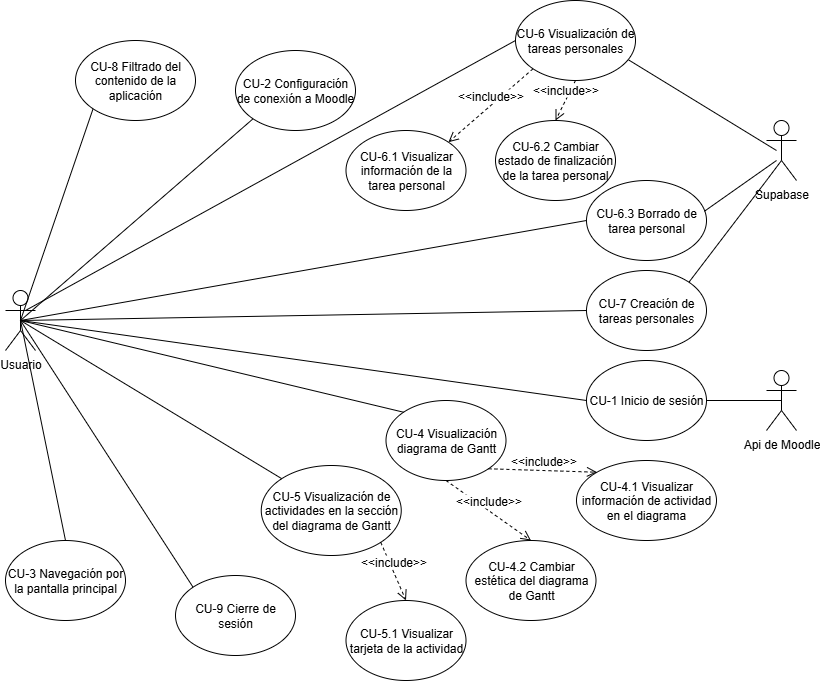

The diagram above was exported from draw.io. Its source (the exported page's mxGraphModel, read from the mxfile embedded in the PNG):
<mxGraphModel dx="1737" dy="965" grid="1" gridSize="10" guides="1" tooltips="1" connect="1" arrows="1" fold="1" page="1" pageScale="1" pageWidth="827" pageHeight="1169" background="#FFFFFF" math="0" shadow="0">
  <root>
    <mxCell id="0" />
    <mxCell id="1" parent="0" />
    <mxCell id="SBkhWGRyS1B0r4tV9_g7-1" value="Usuario" style="shape=umlActor;verticalLabelPosition=bottom;verticalAlign=top;html=1;outlineConnect=0;fillColor=none;" vertex="1" parent="1">
      <mxGeometry x="20" y="300" width="30" height="60" as="geometry" />
    </mxCell>
    <mxCell id="SBkhWGRyS1B0r4tV9_g7-2" value="Supabase" style="shape=umlActor;verticalLabelPosition=bottom;verticalAlign=top;html=1;outlineConnect=0;fillColor=none;" vertex="1" parent="1">
      <mxGeometry x="781" y="130" width="30" height="60" as="geometry" />
    </mxCell>
    <mxCell id="SBkhWGRyS1B0r4tV9_g7-3" value="Api de Moodle" style="shape=umlActor;verticalLabelPosition=bottom;verticalAlign=top;html=1;outlineConnect=0;fillColor=none;" vertex="1" parent="1">
      <mxGeometry x="781" y="380" width="30" height="60" as="geometry" />
    </mxCell>
    <mxCell id="SBkhWGRyS1B0r4tV9_g7-6" value="CU-1 Inicio de sesión" style="ellipse;whiteSpace=wrap;html=1;fillColor=none;" vertex="1" parent="1">
      <mxGeometry x="601" y="370" width="120" height="80" as="geometry" />
    </mxCell>
    <mxCell id="SBkhWGRyS1B0r4tV9_g7-7" value="CU-2 Configuración de conexión a Moodle" style="ellipse;whiteSpace=wrap;html=1;fillColor=none;" vertex="1" parent="1">
      <mxGeometry x="250" y="60" width="120" height="80" as="geometry" />
    </mxCell>
    <mxCell id="SBkhWGRyS1B0r4tV9_g7-8" value="CU-3 Navegación por la pantalla principal" style="ellipse;whiteSpace=wrap;html=1;fillColor=none;" vertex="1" parent="1">
      <mxGeometry x="20" y="550" width="120" height="80" as="geometry" />
    </mxCell>
    <mxCell id="SBkhWGRyS1B0r4tV9_g7-9" value="CU-4 Visualización diagrama de Gantt" style="ellipse;whiteSpace=wrap;html=1;fillColor=none;" vertex="1" parent="1">
      <mxGeometry x="400.5" y="410" width="120" height="80" as="geometry" />
    </mxCell>
    <mxCell id="SBkhWGRyS1B0r4tV9_g7-10" value="CU-4.1 Visualizar información de actividad en el diagrama" style="ellipse;whiteSpace=wrap;html=1;fillColor=none;" vertex="1" parent="1">
      <mxGeometry x="591" y="470" width="140" height="80" as="geometry" />
    </mxCell>
    <mxCell id="SBkhWGRyS1B0r4tV9_g7-11" value="CU-4.2 Cambiar estética del diagrama de Gantt" style="ellipse;whiteSpace=wrap;html=1;fillColor=none;" vertex="1" parent="1">
      <mxGeometry x="480.5" y="550" width="130" height="80" as="geometry" />
    </mxCell>
    <mxCell id="SBkhWGRyS1B0r4tV9_g7-12" value="CU-5 Visualización de actividades en la sección del diagrama de Gantt" style="ellipse;whiteSpace=wrap;html=1;fillColor=none;" vertex="1" parent="1">
      <mxGeometry x="275.75" y="475" width="140" height="90" as="geometry" />
    </mxCell>
    <mxCell id="SBkhWGRyS1B0r4tV9_g7-13" value="CU-5.1 Visualizar tarjeta de la actividad" style="ellipse;whiteSpace=wrap;html=1;fillColor=none;" vertex="1" parent="1">
      <mxGeometry x="360.5" y="610" width="120" height="80" as="geometry" />
    </mxCell>
    <mxCell id="SBkhWGRyS1B0r4tV9_g7-14" value="CU-6 Visualización de tareas personales" style="ellipse;whiteSpace=wrap;html=1;fillColor=none;" vertex="1" parent="1">
      <mxGeometry x="530" y="10" width="120" height="80" as="geometry" />
    </mxCell>
    <mxCell id="SBkhWGRyS1B0r4tV9_g7-15" value="CU-6.1 Visualizar información de la tarea personal" style="ellipse;whiteSpace=wrap;html=1;fillColor=none;" vertex="1" parent="1">
      <mxGeometry x="360.5" y="140" width="120" height="80" as="geometry" />
    </mxCell>
    <mxCell id="SBkhWGRyS1B0r4tV9_g7-16" value="CU-6.2 Cambiar estado de finalización de la tarea personal" style="ellipse;whiteSpace=wrap;html=1;fillColor=none;" vertex="1" parent="1">
      <mxGeometry x="510" y="130" width="120" height="80" as="geometry" />
    </mxCell>
    <mxCell id="SBkhWGRyS1B0r4tV9_g7-17" value="CU-6.3 Borrado de tarea personal" style="ellipse;whiteSpace=wrap;html=1;fillColor=none;" vertex="1" parent="1">
      <mxGeometry x="601" y="190" width="120" height="80" as="geometry" />
    </mxCell>
    <mxCell id="SBkhWGRyS1B0r4tV9_g7-18" value="CU-7 Creación de tareas personales" style="ellipse;whiteSpace=wrap;html=1;fillColor=none;" vertex="1" parent="1">
      <mxGeometry x="601" y="280" width="120" height="80" as="geometry" />
    </mxCell>
    <mxCell id="SBkhWGRyS1B0r4tV9_g7-19" value="CU-8 Filtrado del contenido de la aplicación" style="ellipse;whiteSpace=wrap;html=1;fillColor=none;" vertex="1" parent="1">
      <mxGeometry x="90" y="50" width="120" height="80" as="geometry" />
    </mxCell>
    <mxCell id="SBkhWGRyS1B0r4tV9_g7-20" value="CU-9 Cierre de sesión" style="ellipse;whiteSpace=wrap;html=1;fillColor=none;" vertex="1" parent="1">
      <mxGeometry x="190" y="585" width="120" height="80" as="geometry" />
    </mxCell>
    <mxCell id="SBkhWGRyS1B0r4tV9_g7-23" value="" style="endArrow=none;html=1;rounded=0;fontSize=12;startSize=8;endSize=8;curved=1;exitX=0.945;exitY=0.745;exitDx=0;exitDy=0;exitPerimeter=0;" edge="1" parent="1" source="SBkhWGRyS1B0r4tV9_g7-14">
      <mxGeometry width="50" height="50" relative="1" as="geometry">
        <mxPoint x="741" y="210" as="sourcePoint" />
        <mxPoint x="791" y="160" as="targetPoint" />
      </mxGeometry>
    </mxCell>
    <mxCell id="SBkhWGRyS1B0r4tV9_g7-24" value="" style="endArrow=none;html=1;rounded=0;fontSize=12;startSize=8;endSize=8;curved=1;exitX=0.983;exitY=0.384;exitDx=0;exitDy=0;exitPerimeter=0;" edge="1" parent="1" source="SBkhWGRyS1B0r4tV9_g7-17">
      <mxGeometry width="50" height="50" relative="1" as="geometry">
        <mxPoint x="741" y="220" as="sourcePoint" />
        <mxPoint x="791" y="170" as="targetPoint" />
      </mxGeometry>
    </mxCell>
    <mxCell id="SBkhWGRyS1B0r4tV9_g7-25" value="" style="endArrow=none;html=1;rounded=0;fontSize=12;startSize=8;endSize=8;curved=1;exitX=1;exitY=0;exitDx=0;exitDy=0;entryX=0;entryY=1;entryDx=0;entryDy=0;entryPerimeter=0;" edge="1" parent="1" source="SBkhWGRyS1B0r4tV9_g7-18" target="SBkhWGRyS1B0r4tV9_g7-2">
      <mxGeometry width="50" height="50" relative="1" as="geometry">
        <mxPoint x="701" y="305" as="sourcePoint" />
        <mxPoint x="791" y="210" as="targetPoint" />
      </mxGeometry>
    </mxCell>
    <mxCell id="SBkhWGRyS1B0r4tV9_g7-26" value="" style="endArrow=none;html=1;rounded=0;fontSize=12;startSize=8;endSize=8;curved=1;entryX=0;entryY=0.5;entryDx=0;entryDy=0;exitX=0.667;exitY=0.333;exitDx=0;exitDy=0;exitPerimeter=0;" edge="1" parent="1" source="SBkhWGRyS1B0r4tV9_g7-1" target="SBkhWGRyS1B0r4tV9_g7-14">
      <mxGeometry width="50" height="50" relative="1" as="geometry">
        <mxPoint x="94" y="297.28" as="sourcePoint" />
        <mxPoint x="350" y="190.00000000000003" as="targetPoint" />
      </mxGeometry>
    </mxCell>
    <mxCell id="SBkhWGRyS1B0r4tV9_g7-27" value="" style="endArrow=none;html=1;rounded=0;fontSize=12;startSize=8;endSize=8;curved=1;entryX=0;entryY=0.5;entryDx=0;entryDy=0;exitX=0.5;exitY=0.5;exitDx=0;exitDy=0;exitPerimeter=0;" edge="1" parent="1" source="SBkhWGRyS1B0r4tV9_g7-1" target="SBkhWGRyS1B0r4tV9_g7-17">
      <mxGeometry width="50" height="50" relative="1" as="geometry">
        <mxPoint x="140" y="310" as="sourcePoint" />
        <mxPoint x="190" y="260" as="targetPoint" />
      </mxGeometry>
    </mxCell>
    <mxCell id="SBkhWGRyS1B0r4tV9_g7-28" value="" style="endArrow=none;html=1;rounded=0;fontSize=12;startSize=8;endSize=8;curved=1;entryX=0;entryY=0.5;entryDx=0;entryDy=0;exitX=0.5;exitY=0.5;exitDx=0;exitDy=0;exitPerimeter=0;" edge="1" parent="1" source="SBkhWGRyS1B0r4tV9_g7-1" target="SBkhWGRyS1B0r4tV9_g7-18">
      <mxGeometry width="50" height="50" relative="1" as="geometry">
        <mxPoint x="60" y="310" as="sourcePoint" />
        <mxPoint x="270" y="330" as="targetPoint" />
      </mxGeometry>
    </mxCell>
    <mxCell id="SBkhWGRyS1B0r4tV9_g7-29" value="" style="endArrow=none;html=1;rounded=0;fontSize=12;startSize=8;endSize=8;curved=1;entryX=0.5;entryY=0.5;entryDx=0;entryDy=0;entryPerimeter=0;exitX=1;exitY=0.5;exitDx=0;exitDy=0;" edge="1" parent="1" source="SBkhWGRyS1B0r4tV9_g7-6" target="SBkhWGRyS1B0r4tV9_g7-3">
      <mxGeometry width="50" height="50" relative="1" as="geometry">
        <mxPoint x="711" y="460" as="sourcePoint" />
        <mxPoint x="761" y="410" as="targetPoint" />
      </mxGeometry>
    </mxCell>
    <mxCell id="SBkhWGRyS1B0r4tV9_g7-30" value="" style="endArrow=none;html=1;rounded=0;fontSize=12;startSize=8;endSize=8;curved=1;entryX=0;entryY=0.5;entryDx=0;entryDy=0;exitX=0.5;exitY=0.5;exitDx=0;exitDy=0;exitPerimeter=0;" edge="1" parent="1" source="SBkhWGRyS1B0r4tV9_g7-1" target="SBkhWGRyS1B0r4tV9_g7-6">
      <mxGeometry width="50" height="50" relative="1" as="geometry">
        <mxPoint x="230" y="500" as="sourcePoint" />
        <mxPoint x="280" y="450" as="targetPoint" />
      </mxGeometry>
    </mxCell>
    <mxCell id="SBkhWGRyS1B0r4tV9_g7-31" value="" style="endArrow=none;html=1;rounded=0;fontSize=12;startSize=8;endSize=8;curved=1;exitX=0.5;exitY=0.5;exitDx=0;exitDy=0;exitPerimeter=0;entryX=0;entryY=0;entryDx=0;entryDy=0;" edge="1" parent="1" source="SBkhWGRyS1B0r4tV9_g7-1" target="SBkhWGRyS1B0r4tV9_g7-9">
      <mxGeometry width="50" height="50" relative="1" as="geometry">
        <mxPoint x="90" y="440" as="sourcePoint" />
        <mxPoint x="140" y="390" as="targetPoint" />
      </mxGeometry>
    </mxCell>
    <mxCell id="SBkhWGRyS1B0r4tV9_g7-32" value="&amp;lt;&amp;lt;include&amp;gt;&amp;gt;" style="html=1;verticalAlign=bottom;endArrow=open;dashed=1;endSize=8;curved=0;rounded=0;fontSize=12;exitX=1;exitY=1;exitDx=0;exitDy=0;entryX=0;entryY=0;entryDx=0;entryDy=0;" edge="1" parent="1" source="SBkhWGRyS1B0r4tV9_g7-9" target="SBkhWGRyS1B0r4tV9_g7-10">
      <mxGeometry relative="1" as="geometry">
        <mxPoint x="640.5" y="490" as="sourcePoint" />
        <mxPoint x="780.5" y="590" as="targetPoint" />
      </mxGeometry>
    </mxCell>
    <mxCell id="SBkhWGRyS1B0r4tV9_g7-33" value="&amp;lt;&amp;lt;include&amp;gt;&amp;gt;" style="html=1;verticalAlign=bottom;endArrow=open;dashed=1;endSize=8;curved=0;rounded=0;fontSize=12;exitX=0.5;exitY=1;exitDx=0;exitDy=0;entryX=0.5;entryY=0;entryDx=0;entryDy=0;" edge="1" parent="1" source="SBkhWGRyS1B0r4tV9_g7-9" target="SBkhWGRyS1B0r4tV9_g7-11">
      <mxGeometry relative="1" as="geometry">
        <mxPoint x="481.5" y="508" as="sourcePoint" />
        <mxPoint x="600.5" y="512" as="targetPoint" />
      </mxGeometry>
    </mxCell>
    <mxCell id="SBkhWGRyS1B0r4tV9_g7-34" value="" style="endArrow=none;html=1;rounded=0;fontSize=12;startSize=8;endSize=8;curved=1;entryX=0;entryY=1;entryDx=0;entryDy=0;exitX=0.5;exitY=0.5;exitDx=0;exitDy=0;exitPerimeter=0;" edge="1" parent="1" source="SBkhWGRyS1B0r4tV9_g7-1" target="SBkhWGRyS1B0r4tV9_g7-19">
      <mxGeometry width="50" height="50" relative="1" as="geometry">
        <mxPoint x="30" y="275" as="sourcePoint" />
        <mxPoint x="490" y="45" as="targetPoint" />
      </mxGeometry>
    </mxCell>
    <mxCell id="SBkhWGRyS1B0r4tV9_g7-35" value="" style="endArrow=none;html=1;rounded=0;fontSize=12;startSize=8;endSize=8;curved=1;exitX=0.5;exitY=0.5;exitDx=0;exitDy=0;exitPerimeter=0;entryX=0;entryY=0;entryDx=0;entryDy=0;" edge="1" parent="1" source="SBkhWGRyS1B0r4tV9_g7-1" target="SBkhWGRyS1B0r4tV9_g7-12">
      <mxGeometry width="50" height="50" relative="1" as="geometry">
        <mxPoint x="50" y="410" as="sourcePoint" />
        <mxPoint x="357" y="522" as="targetPoint" />
      </mxGeometry>
    </mxCell>
    <mxCell id="SBkhWGRyS1B0r4tV9_g7-36" value="&amp;lt;&amp;lt;include&amp;gt;&amp;gt;" style="html=1;verticalAlign=bottom;endArrow=open;dashed=1;endSize=8;curved=0;rounded=0;fontSize=12;exitX=1;exitY=1;exitDx=0;exitDy=0;entryX=0.5;entryY=0;entryDx=0;entryDy=0;" edge="1" parent="1" source="SBkhWGRyS1B0r4tV9_g7-12" target="SBkhWGRyS1B0r4tV9_g7-13">
      <mxGeometry relative="1" as="geometry">
        <mxPoint x="378" y="570" as="sourcePoint" />
        <mxPoint x="463" y="630" as="targetPoint" />
      </mxGeometry>
    </mxCell>
    <mxCell id="SBkhWGRyS1B0r4tV9_g7-37" value="" style="endArrow=none;html=1;rounded=0;fontSize=12;startSize=8;endSize=8;curved=1;entryX=0;entryY=1;entryDx=0;entryDy=0;exitX=0.5;exitY=0.5;exitDx=0;exitDy=0;exitPerimeter=0;" edge="1" parent="1" source="SBkhWGRyS1B0r4tV9_g7-1" target="SBkhWGRyS1B0r4tV9_g7-7">
      <mxGeometry width="50" height="50" relative="1" as="geometry">
        <mxPoint x="177" y="380" as="sourcePoint" />
        <mxPoint x="250" y="168" as="targetPoint" />
      </mxGeometry>
    </mxCell>
    <mxCell id="SBkhWGRyS1B0r4tV9_g7-39" value="&amp;lt;&amp;lt;include&amp;gt;&amp;gt;" style="html=1;verticalAlign=bottom;endArrow=open;dashed=1;endSize=8;curved=0;rounded=0;fontSize=12;exitX=0;exitY=1;exitDx=0;exitDy=0;entryX=1;entryY=0;entryDx=0;entryDy=0;" edge="1" parent="1" source="SBkhWGRyS1B0r4tV9_g7-14" target="SBkhWGRyS1B0r4tV9_g7-15">
      <mxGeometry relative="1" as="geometry">
        <mxPoint x="510" y="270" as="sourcePoint" />
        <mxPoint x="619" y="274" as="targetPoint" />
      </mxGeometry>
    </mxCell>
    <mxCell id="SBkhWGRyS1B0r4tV9_g7-40" value="&amp;lt;&amp;lt;include&amp;gt;&amp;gt;" style="html=1;verticalAlign=bottom;endArrow=open;dashed=1;endSize=8;curved=0;rounded=0;fontSize=12;exitX=0.5;exitY=1;exitDx=0;exitDy=0;entryX=0.5;entryY=0;entryDx=0;entryDy=0;" edge="1" parent="1" source="SBkhWGRyS1B0r4tV9_g7-14" target="SBkhWGRyS1B0r4tV9_g7-16">
      <mxGeometry relative="1" as="geometry">
        <mxPoint x="585" y="100" as="sourcePoint" />
        <mxPoint x="500" y="174" as="targetPoint" />
      </mxGeometry>
    </mxCell>
    <mxCell id="SBkhWGRyS1B0r4tV9_g7-41" value="" style="endArrow=none;html=1;rounded=0;fontSize=12;startSize=8;endSize=8;curved=1;exitX=0.5;exitY=0.5;exitDx=0;exitDy=0;exitPerimeter=0;entryX=0.5;entryY=0;entryDx=0;entryDy=0;" edge="1" parent="1" source="SBkhWGRyS1B0r4tV9_g7-1" target="SBkhWGRyS1B0r4tV9_g7-8">
      <mxGeometry width="50" height="50" relative="1" as="geometry">
        <mxPoint x="60" y="400" as="sourcePoint" />
        <mxPoint x="321" y="558" as="targetPoint" />
      </mxGeometry>
    </mxCell>
    <mxCell id="SBkhWGRyS1B0r4tV9_g7-42" value="" style="endArrow=none;html=1;rounded=0;fontSize=12;startSize=8;endSize=8;curved=1;exitX=0.5;exitY=0.5;exitDx=0;exitDy=0;exitPerimeter=0;entryX=0;entryY=0;entryDx=0;entryDy=0;" edge="1" parent="1" source="SBkhWGRyS1B0r4tV9_g7-1" target="SBkhWGRyS1B0r4tV9_g7-20">
      <mxGeometry width="50" height="50" relative="1" as="geometry">
        <mxPoint x="200" y="520" as="sourcePoint" />
        <mxPoint x="461" y="678" as="targetPoint" />
      </mxGeometry>
    </mxCell>
  </root>
</mxGraphModel>